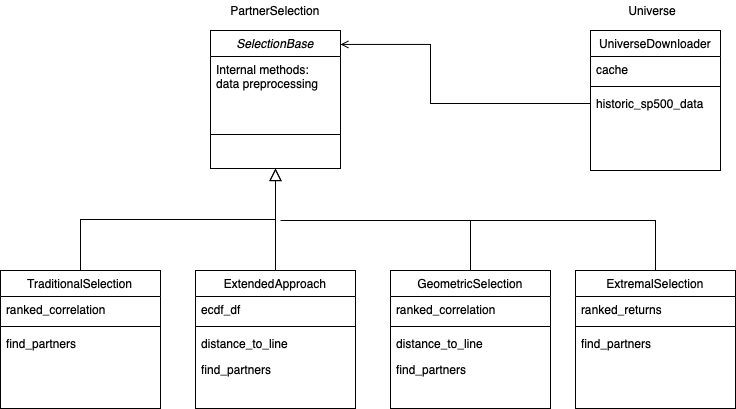

The diagram above was exported from draw.io. Its source (the exported page's mxGraphModel, read from the mxfile embedded in the PNG):
<mxGraphModel dx="974" dy="752" grid="1" gridSize="10" guides="1" tooltips="1" connect="1" arrows="1" fold="1" page="1" pageScale="1" pageWidth="827" pageHeight="1169" math="0" shadow="0">
  <root>
    <mxCell id="WIyWlLk6GJQsqaUBKTNV-0" />
    <mxCell id="WIyWlLk6GJQsqaUBKTNV-1" parent="WIyWlLk6GJQsqaUBKTNV-0" />
    <mxCell id="zkfFHV4jXpPFQw0GAbJ--0" value="SelectionBase" style="swimlane;fontStyle=2;align=center;verticalAlign=top;childLayout=stackLayout;horizontal=1;startSize=26;horizontalStack=0;resizeParent=1;resizeLast=0;collapsible=1;marginBottom=0;rounded=0;shadow=0;strokeWidth=1;" parent="WIyWlLk6GJQsqaUBKTNV-1" vertex="1">
      <mxGeometry x="220" y="120" width="130" height="138" as="geometry">
        <mxRectangle x="230" y="140" width="160" height="26" as="alternateBounds" />
      </mxGeometry>
    </mxCell>
    <mxCell id="zkfFHV4jXpPFQw0GAbJ--3" value="Internal methods:&#10;data preprocessing" style="text;align=left;verticalAlign=top;spacingLeft=4;spacingRight=4;overflow=hidden;rotatable=0;points=[[0,0.5],[1,0.5]];portConstraint=eastwest;rounded=0;shadow=0;html=0;" parent="zkfFHV4jXpPFQw0GAbJ--0" vertex="1">
      <mxGeometry y="26" width="130" height="54" as="geometry" />
    </mxCell>
    <mxCell id="zkfFHV4jXpPFQw0GAbJ--4" value="" style="line;html=1;strokeWidth=1;align=left;verticalAlign=middle;spacingTop=-1;spacingLeft=3;spacingRight=3;rotatable=0;labelPosition=right;points=[];portConstraint=eastwest;" parent="zkfFHV4jXpPFQw0GAbJ--0" vertex="1">
      <mxGeometry y="80" width="130" height="48" as="geometry" />
    </mxCell>
    <mxCell id="zkfFHV4jXpPFQw0GAbJ--6" value="TraditionalSelection" style="swimlane;fontStyle=0;align=center;verticalAlign=top;childLayout=stackLayout;horizontal=1;startSize=26;horizontalStack=0;resizeParent=1;resizeLast=0;collapsible=1;marginBottom=0;rounded=0;shadow=0;strokeWidth=1;" parent="WIyWlLk6GJQsqaUBKTNV-1" vertex="1">
      <mxGeometry x="10" y="360" width="160" height="138" as="geometry">
        <mxRectangle x="130" y="380" width="160" height="26" as="alternateBounds" />
      </mxGeometry>
    </mxCell>
    <mxCell id="zkfFHV4jXpPFQw0GAbJ--7" value="ranked_correlation" style="text;align=left;verticalAlign=top;spacingLeft=4;spacingRight=4;overflow=hidden;rotatable=0;points=[[0,0.5],[1,0.5]];portConstraint=eastwest;" parent="zkfFHV4jXpPFQw0GAbJ--6" vertex="1">
      <mxGeometry y="26" width="160" height="26" as="geometry" />
    </mxCell>
    <mxCell id="zkfFHV4jXpPFQw0GAbJ--9" value="" style="line;html=1;strokeWidth=1;align=left;verticalAlign=middle;spacingTop=-1;spacingLeft=3;spacingRight=3;rotatable=0;labelPosition=right;points=[];portConstraint=eastwest;" parent="zkfFHV4jXpPFQw0GAbJ--6" vertex="1">
      <mxGeometry y="52" width="160" height="8" as="geometry" />
    </mxCell>
    <mxCell id="zkfFHV4jXpPFQw0GAbJ--10" value="find_partners" style="text;align=left;verticalAlign=top;spacingLeft=4;spacingRight=4;overflow=hidden;rotatable=0;points=[[0,0.5],[1,0.5]];portConstraint=eastwest;fontStyle=0" parent="zkfFHV4jXpPFQw0GAbJ--6" vertex="1">
      <mxGeometry y="60" width="160" height="26" as="geometry" />
    </mxCell>
    <mxCell id="zkfFHV4jXpPFQw0GAbJ--12" value="" style="endArrow=block;endSize=10;endFill=0;shadow=0;strokeWidth=1;rounded=0;edgeStyle=elbowEdgeStyle;elbow=vertical;" parent="WIyWlLk6GJQsqaUBKTNV-1" source="zkfFHV4jXpPFQw0GAbJ--6" target="zkfFHV4jXpPFQw0GAbJ--0" edge="1">
      <mxGeometry width="160" relative="1" as="geometry">
        <mxPoint x="200" y="203" as="sourcePoint" />
        <mxPoint x="200" y="203" as="targetPoint" />
      </mxGeometry>
    </mxCell>
    <mxCell id="zkfFHV4jXpPFQw0GAbJ--16" value="" style="endArrow=block;endSize=10;endFill=0;shadow=0;strokeWidth=1;rounded=0;edgeStyle=elbowEdgeStyle;elbow=vertical;" parent="WIyWlLk6GJQsqaUBKTNV-1" target="zkfFHV4jXpPFQw0GAbJ--0" edge="1">
      <mxGeometry width="160" relative="1" as="geometry">
        <mxPoint x="284.9999999999998" y="360" as="sourcePoint" />
        <mxPoint x="310" y="271" as="targetPoint" />
        <Array as="points">
          <mxPoint x="285" y="330" />
        </Array>
      </mxGeometry>
    </mxCell>
    <mxCell id="zkfFHV4jXpPFQw0GAbJ--17" value="UniverseDownloader" style="swimlane;fontStyle=0;align=center;verticalAlign=top;childLayout=stackLayout;horizontal=1;startSize=26;horizontalStack=0;resizeParent=1;resizeLast=0;collapsible=1;marginBottom=0;rounded=0;shadow=0;strokeWidth=1;" parent="WIyWlLk6GJQsqaUBKTNV-1" vertex="1">
      <mxGeometry x="600" y="120" width="130" height="140" as="geometry">
        <mxRectangle x="550" y="140" width="160" height="26" as="alternateBounds" />
      </mxGeometry>
    </mxCell>
    <mxCell id="zkfFHV4jXpPFQw0GAbJ--22" value="cache" style="text;align=left;verticalAlign=top;spacingLeft=4;spacingRight=4;overflow=hidden;rotatable=0;points=[[0,0.5],[1,0.5]];portConstraint=eastwest;rounded=0;shadow=0;html=0;" parent="zkfFHV4jXpPFQw0GAbJ--17" vertex="1">
      <mxGeometry y="26" width="130" height="26" as="geometry" />
    </mxCell>
    <mxCell id="zkfFHV4jXpPFQw0GAbJ--23" value="" style="line;html=1;strokeWidth=1;align=left;verticalAlign=middle;spacingTop=-1;spacingLeft=3;spacingRight=3;rotatable=0;labelPosition=right;points=[];portConstraint=eastwest;" parent="zkfFHV4jXpPFQw0GAbJ--17" vertex="1">
      <mxGeometry y="52" width="130" height="8" as="geometry" />
    </mxCell>
    <mxCell id="zkfFHV4jXpPFQw0GAbJ--25" value="historic_sp500_data" style="text;align=left;verticalAlign=top;spacingLeft=4;spacingRight=4;overflow=hidden;rotatable=0;points=[[0,0.5],[1,0.5]];portConstraint=eastwest;" parent="zkfFHV4jXpPFQw0GAbJ--17" vertex="1">
      <mxGeometry y="60" width="130" height="26" as="geometry" />
    </mxCell>
    <mxCell id="pCiRtsMPb92PHbh2aE0Z-0" value="PartnerSelection" style="text;html=1;strokeColor=none;fillColor=none;align=center;verticalAlign=middle;whiteSpace=wrap;rounded=0;" vertex="1" parent="WIyWlLk6GJQsqaUBKTNV-1">
      <mxGeometry x="265" y="90" width="40" height="20" as="geometry" />
    </mxCell>
    <mxCell id="pCiRtsMPb92PHbh2aE0Z-1" value="Universe" style="text;html=1;strokeColor=none;fillColor=none;align=center;verticalAlign=middle;whiteSpace=wrap;rounded=0;" vertex="1" parent="WIyWlLk6GJQsqaUBKTNV-1">
      <mxGeometry x="642" y="90" width="40" height="20" as="geometry" />
    </mxCell>
    <mxCell id="zkfFHV4jXpPFQw0GAbJ--26" value="" style="endArrow=open;shadow=0;strokeWidth=1;rounded=0;endFill=1;edgeStyle=elbowEdgeStyle;elbow=horizontal;entryX=1;entryY=0.101;entryDx=0;entryDy=0;entryPerimeter=0;exitX=0;exitY=0.5;exitDx=0;exitDy=0;" parent="WIyWlLk6GJQsqaUBKTNV-1" source="zkfFHV4jXpPFQw0GAbJ--25" target="zkfFHV4jXpPFQw0GAbJ--0" edge="1">
      <mxGeometry x="0.5" y="41" relative="1" as="geometry">
        <mxPoint x="508" y="211" as="sourcePoint" />
        <mxPoint x="540" y="192" as="targetPoint" />
        <mxPoint x="-40" y="32" as="offset" />
        <Array as="points">
          <mxPoint x="440" y="170" />
          <mxPoint x="440" y="189" />
        </Array>
      </mxGeometry>
    </mxCell>
    <mxCell id="zkfFHV4jXpPFQw0GAbJ--28" value="" style="resizable=0;align=right;verticalAlign=bottom;labelBackgroundColor=none;fontSize=12;" parent="zkfFHV4jXpPFQw0GAbJ--26" connectable="0" vertex="1">
      <mxGeometry x="1" relative="1" as="geometry">
        <mxPoint x="-7" y="4" as="offset" />
      </mxGeometry>
    </mxCell>
    <mxCell id="pCiRtsMPb92PHbh2aE0Z-10" style="edgeStyle=elbowEdgeStyle;rounded=0;orthogonalLoop=1;jettySize=auto;html=1;elbow=vertical;endArrow=none;endFill=0;endSize=10;" edge="1" parent="WIyWlLk6GJQsqaUBKTNV-1" source="pCiRtsMPb92PHbh2aE0Z-4">
      <mxGeometry relative="1" as="geometry">
        <mxPoint x="290" y="310" as="targetPoint" />
        <Array as="points">
          <mxPoint x="380" y="310" />
          <mxPoint x="400" y="310" />
        </Array>
      </mxGeometry>
    </mxCell>
    <mxCell id="pCiRtsMPb92PHbh2aE0Z-4" value="GeometricSelection" style="swimlane;fontStyle=0;align=center;verticalAlign=top;childLayout=stackLayout;horizontal=1;startSize=26;horizontalStack=0;resizeParent=1;resizeLast=0;collapsible=1;marginBottom=0;rounded=0;shadow=0;strokeWidth=1;" vertex="1" parent="WIyWlLk6GJQsqaUBKTNV-1">
      <mxGeometry x="400" y="360" width="160" height="138" as="geometry">
        <mxRectangle x="130" y="380" width="160" height="26" as="alternateBounds" />
      </mxGeometry>
    </mxCell>
    <mxCell id="pCiRtsMPb92PHbh2aE0Z-6" value="ranked_correlation" style="text;align=left;verticalAlign=top;spacingLeft=4;spacingRight=4;overflow=hidden;rotatable=0;points=[[0,0.5],[1,0.5]];portConstraint=eastwest;rounded=0;shadow=0;html=0;" vertex="1" parent="pCiRtsMPb92PHbh2aE0Z-4">
      <mxGeometry y="26" width="160" height="26" as="geometry" />
    </mxCell>
    <mxCell id="pCiRtsMPb92PHbh2aE0Z-7" value="" style="line;html=1;strokeWidth=1;align=left;verticalAlign=middle;spacingTop=-1;spacingLeft=3;spacingRight=3;rotatable=0;labelPosition=right;points=[];portConstraint=eastwest;" vertex="1" parent="pCiRtsMPb92PHbh2aE0Z-4">
      <mxGeometry y="52" width="160" height="8" as="geometry" />
    </mxCell>
    <mxCell id="pCiRtsMPb92PHbh2aE0Z-9" value="distance_to_line" style="text;align=left;verticalAlign=top;spacingLeft=4;spacingRight=4;overflow=hidden;rotatable=0;points=[[0,0.5],[1,0.5]];portConstraint=eastwest;" vertex="1" parent="pCiRtsMPb92PHbh2aE0Z-4">
      <mxGeometry y="60" width="160" height="26" as="geometry" />
    </mxCell>
    <mxCell id="pCiRtsMPb92PHbh2aE0Z-28" value="find_partners" style="text;align=left;verticalAlign=top;spacingLeft=4;spacingRight=4;overflow=hidden;rotatable=0;points=[[0,0.5],[1,0.5]];portConstraint=eastwest;" vertex="1" parent="pCiRtsMPb92PHbh2aE0Z-4">
      <mxGeometry y="86" width="160" height="26" as="geometry" />
    </mxCell>
    <mxCell id="pCiRtsMPb92PHbh2aE0Z-18" style="edgeStyle=elbowEdgeStyle;rounded=0;orthogonalLoop=1;jettySize=auto;elbow=vertical;html=1;startArrow=none;startFill=0;endArrow=none;endFill=0;endSize=10;" edge="1" parent="WIyWlLk6GJQsqaUBKTNV-1" source="pCiRtsMPb92PHbh2aE0Z-12">
      <mxGeometry relative="1" as="geometry">
        <mxPoint x="480" y="310" as="targetPoint" />
        <Array as="points">
          <mxPoint x="570" y="310" />
        </Array>
      </mxGeometry>
    </mxCell>
    <mxCell id="pCiRtsMPb92PHbh2aE0Z-12" value="ExtremalSelection" style="swimlane;fontStyle=0;align=center;verticalAlign=top;childLayout=stackLayout;horizontal=1;startSize=26;horizontalStack=0;resizeParent=1;resizeLast=0;collapsible=1;marginBottom=0;rounded=0;shadow=0;strokeWidth=1;" vertex="1" parent="WIyWlLk6GJQsqaUBKTNV-1">
      <mxGeometry x="585" y="360" width="160" height="138" as="geometry">
        <mxRectangle x="130" y="380" width="160" height="26" as="alternateBounds" />
      </mxGeometry>
    </mxCell>
    <mxCell id="pCiRtsMPb92PHbh2aE0Z-14" value="ranked_returns" style="text;align=left;verticalAlign=top;spacingLeft=4;spacingRight=4;overflow=hidden;rotatable=0;points=[[0,0.5],[1,0.5]];portConstraint=eastwest;rounded=0;shadow=0;html=0;" vertex="1" parent="pCiRtsMPb92PHbh2aE0Z-12">
      <mxGeometry y="26" width="160" height="26" as="geometry" />
    </mxCell>
    <mxCell id="pCiRtsMPb92PHbh2aE0Z-15" value="" style="line;html=1;strokeWidth=1;align=left;verticalAlign=middle;spacingTop=-1;spacingLeft=3;spacingRight=3;rotatable=0;labelPosition=right;points=[];portConstraint=eastwest;" vertex="1" parent="pCiRtsMPb92PHbh2aE0Z-12">
      <mxGeometry y="52" width="160" height="8" as="geometry" />
    </mxCell>
    <mxCell id="pCiRtsMPb92PHbh2aE0Z-17" value="find_partners" style="text;align=left;verticalAlign=top;spacingLeft=4;spacingRight=4;overflow=hidden;rotatable=0;points=[[0,0.5],[1,0.5]];portConstraint=eastwest;" vertex="1" parent="pCiRtsMPb92PHbh2aE0Z-12">
      <mxGeometry y="60" width="160" height="26" as="geometry" />
    </mxCell>
    <mxCell id="pCiRtsMPb92PHbh2aE0Z-20" value="ExtendedApproach" style="swimlane;fontStyle=0;align=center;verticalAlign=top;childLayout=stackLayout;horizontal=1;startSize=26;horizontalStack=0;resizeParent=1;resizeLast=0;collapsible=1;marginBottom=0;rounded=0;shadow=0;strokeWidth=1;" vertex="1" parent="WIyWlLk6GJQsqaUBKTNV-1">
      <mxGeometry x="205" y="360" width="160" height="138" as="geometry">
        <mxRectangle x="130" y="380" width="160" height="26" as="alternateBounds" />
      </mxGeometry>
    </mxCell>
    <mxCell id="pCiRtsMPb92PHbh2aE0Z-21" value="ecdf_df" style="text;align=left;verticalAlign=top;spacingLeft=4;spacingRight=4;overflow=hidden;rotatable=0;points=[[0,0.5],[1,0.5]];portConstraint=eastwest;" vertex="1" parent="pCiRtsMPb92PHbh2aE0Z-20">
      <mxGeometry y="26" width="160" height="26" as="geometry" />
    </mxCell>
    <mxCell id="pCiRtsMPb92PHbh2aE0Z-23" value="" style="line;html=1;strokeWidth=1;align=left;verticalAlign=middle;spacingTop=-1;spacingLeft=3;spacingRight=3;rotatable=0;labelPosition=right;points=[];portConstraint=eastwest;" vertex="1" parent="pCiRtsMPb92PHbh2aE0Z-20">
      <mxGeometry y="52" width="160" height="8" as="geometry" />
    </mxCell>
    <mxCell id="pCiRtsMPb92PHbh2aE0Z-25" value="distance_to_line" style="text;align=left;verticalAlign=top;spacingLeft=4;spacingRight=4;overflow=hidden;rotatable=0;points=[[0,0.5],[1,0.5]];portConstraint=eastwest;" vertex="1" parent="pCiRtsMPb92PHbh2aE0Z-20">
      <mxGeometry y="60" width="160" height="26" as="geometry" />
    </mxCell>
    <mxCell id="pCiRtsMPb92PHbh2aE0Z-26" value="find_partners" style="text;align=left;verticalAlign=top;spacingLeft=4;spacingRight=4;overflow=hidden;rotatable=0;points=[[0,0.5],[1,0.5]];portConstraint=eastwest;" vertex="1" parent="pCiRtsMPb92PHbh2aE0Z-20">
      <mxGeometry y="86" width="160" height="26" as="geometry" />
    </mxCell>
  </root>
</mxGraphModel>